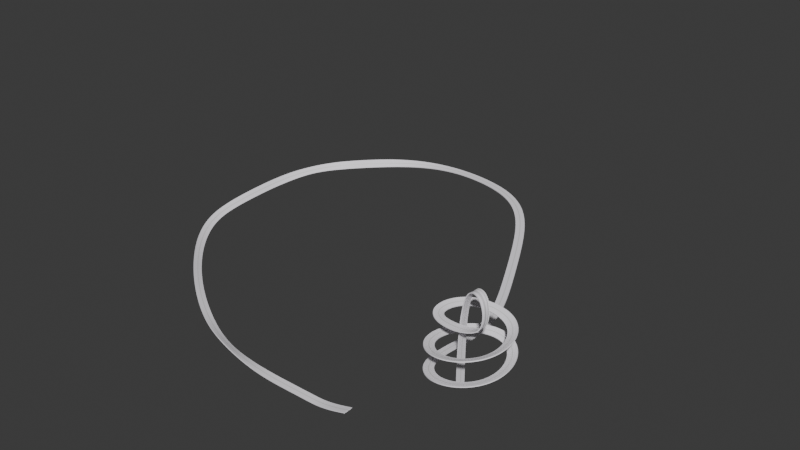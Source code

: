 # Source: sky4.blend  (saved by Blender 4.3.34; exported with 4.5.12 LTS)
import bpy
from mathutils import Matrix  # noqa: F401  (used for matrix-valued properties, if any)

bpy.ops.wm.read_factory_settings(use_empty=True)
scene = bpy.context.scene
scene.name = 'Scene'

# ---- collections
col_collection = bpy.data.collections.new('Collection'); scene.collection.children.link(col_collection)

# ---- materials (node trees are filled in below, after node groups)
mat_vidro = bpy.data.materials.new('vidro')
mat_metal = bpy.data.materials.new('metal')
mat_luz = bpy.data.materials.new('luz')

# ---- material node trees
mat_vidro.use_nodes = True; mat_vidro.node_tree.nodes.clear()
_N = mat_vidro.node_tree.nodes; _L = mat_vidro.node_tree.links
n0 = _N.new('ShaderNodeOutputMaterial'); n0.name = 'Material Output'; n0.location = (300, 300)
n1 = _N.new('ShaderNodeBsdfDiffuse'); n1.name = 'Diffuse BSDF'; n1.location = (10, 300)
n1.inputs[0].default_value = (0.9714, 0.9434, 1.0, 1.0)
_L.new(n1.outputs[0], n0.inputs[0])
n0.is_active_output = True
mat_metal.use_nodes = True; mat_metal.node_tree.nodes.clear()
_N = mat_metal.node_tree.nodes; _L = mat_metal.node_tree.links
n0 = _N.new('ShaderNodeBsdfPrincipled'); n0.name = 'Principled BSDF'; n0.location = (10, 300)
n0.inputs[0].default_value = (0.1503, 0.1503, 0.1503, 1.0)
n1 = _N.new('ShaderNodeOutputMaterial'); n1.name = 'Material Output'; n1.location = (300, 300)
_L.new(n0.outputs[0], n1.inputs[0])
n1.is_active_output = True
mat_luz.use_nodes = True; mat_luz.node_tree.nodes.clear()
_N = mat_luz.node_tree.nodes; _L = mat_luz.node_tree.links
n0 = _N.new('ShaderNodeBsdfPrincipled'); n0.name = 'Principled BSDF'; n0.location = (10, 300)
n1 = _N.new('ShaderNodeOutputMaterial'); n1.name = 'Material Output'; n1.location = (300, 300)
_L.new(n0.outputs[0], n1.inputs[0])
n1.is_active_output = True

# ---- world
world_world = bpy.data.worlds.new('World'); scene.world = world_world
world_world.use_nodes = True; world_world.node_tree.nodes.clear()
_N = world_world.node_tree.nodes; _L = world_world.node_tree.links
n0 = _N.new('ShaderNodeOutputWorld'); n0.name = 'World Output'; n0.location = (300, 300)
n1 = _N.new('ShaderNodeBackground'); n1.name = 'Background'; n1.location = (10, 300)
n1.inputs[0].default_value = (0.05088, 0.05088, 0.05088, 1.0)
_L.new(n1.outputs[0], n0.inputs[0])
n0.is_active_output = True
world_world.color = (0.05088, 0.05088, 0.05088)
world_world.sun_shadow_jitter_overblur = 0.0

# ---- meshes
me_cube_001 = bpy.data.meshes.new('Cube.001')
me_cube_001.from_pydata([(-1.227, -1.0, 0.1768), (-1.227, -1.0, 1.291), (1.0, -5.663, -0.7085), (1.0, -5.663, 1.291), (1.0, -1.0, 0.1768), (1.0, -1.0, 1.291), (-1.227, -5.663, 1.291), (-1.227, -5.663, -0.7085), (-1.227, 0.0, 0.1768), (-1.227, 0.0, 1.291), (1.0, 0.0, 0.1768), (1.0, 0.0, 1.291), (4.563, -5.663, -0.7085), (4.563, -1.0, 0.1768), (4.563, -1.0, 1.291), (4.563, -5.663, 1.291), (4.563, 0.0, 1.291), (4.563, 0.0, 0.1768), (9.024, -5.663, -0.7085), (9.024, -1.0, 0.1768), (9.024, -1.0, 1.291), (9.024, -5.663, 1.291), (9.024, 0.0, 1.291), (9.024, 0.0, 0.1768), (1.0, -11.13, 1.291), (-1.227, -11.13, 1.291), (-1.227, -11.13, 0.5831), (1.0, -11.13, 0.5831), (4.563, -11.13, 1.291), (4.563, -11.13, 0.5831), (9.024, -11.13, 1.291), (9.024, -11.13, 0.5831), (1.0, -11.91, 1.291), (-1.227, -11.91, 1.291), (-1.227, -11.91, -0.816), (1.0, -11.91, -0.816), (4.563, -11.91, 1.291), (4.563, -11.91, -0.816), (9.024, -11.91, 1.291), (9.024, -11.91, -0.816), (1.0, -11.29, 1.491), (-1.227, -11.29, 1.491), (9.024, -11.75, 1.491), (9.024, -11.29, 1.491), (4.563, -11.29, 1.491), (4.563, -11.75, 1.491), (1.0, -11.75, 1.491), (-1.227, -11.75, 1.491), (-1.0, -1.0, 0.3099), (-1.0, -1.0, 1.131), (-1.0, 1.0, 0.3099), (-1.0, 1.0, 1.131), (8.979, -1.0, 0.3099), (8.979, -1.0, 1.131), (8.979, 1.0, 0.3099), (8.979, 1.0, 1.131), (0.9957, 1.0, 1.131), (2.991, 1.0, 1.131), (4.987, 1.0, 1.131), (6.983, 1.0, 1.131), (6.983, 1.0, 0.3099), (4.987, 1.0, 0.3099), (2.991, 1.0, 0.3099), (0.9957, 1.0, 0.3099), (0.9957, -1.0, 0.3099), (2.991, -1.0, 0.3099), (4.987, -1.0, 0.3099), (6.983, -1.0, 0.3099), (6.983, -1.0, 1.131), (4.987, -1.0, 1.131), (2.991, -1.0, 1.131), (0.9957, -1.0, 1.131), (10.11, 2.386, 1.131), (10.11, 2.386, 0.3099), (8.113, 2.386, 1.131), (0.1304, -2.386, 0.3099), (0.1304, -2.386, 1.131), (0.1304, 2.386, 1.131), (0.1304, 2.386, 0.3099), (2.126, 2.386, 0.3099), (10.11, -2.386, 1.131), (10.11, -2.386, 0.3099), (8.113, -2.386, 0.3099), (2.126, -2.386, 1.131), (2.126, 2.386, 1.131), (4.122, 2.386, 1.131), (6.118, 2.386, 1.131), (8.113, 2.386, 0.3099), (6.118, 2.386, 0.3099), (4.122, 2.386, 0.3099), (2.126, -2.386, 0.3099), (4.122, -2.386, 0.3099), (6.118, -2.386, 0.3099), (8.113, -2.386, 1.131), (6.118, -2.386, 1.131), (4.122, -2.386, 1.131), (-1.227, 1.0, 0.1768), (-1.227, 1.0, 1.291), (1.0, 5.663, -0.7085), (1.0, 5.663, 1.291), (1.0, 1.0, 0.1768), (1.0, 1.0, 1.291), (-1.227, 5.663, 1.291), (-1.227, 5.663, -0.7085), (4.563, 5.663, -0.7085), (4.563, 1.0, 0.1768), (4.563, 1.0, 1.291), (4.563, 5.663, 1.291), (9.024, 5.663, -0.7085), (9.024, 1.0, 0.1768), (9.024, 1.0, 1.291), (9.024, 5.663, 1.291), (1.0, 11.13, 1.291), (-1.227, 11.13, 1.291), (-1.227, 11.13, 0.5831), (1.0, 11.13, 0.5831), (4.563, 11.13, 1.291), (4.563, 11.13, 0.5831), (9.024, 11.13, 1.291), (9.024, 11.13, 0.5831), (1.0, 11.91, 1.291), (-1.227, 11.91, 1.291), (-1.227, 11.91, -0.816), (1.0, 11.91, -0.816), (4.563, 11.91, 1.291), (4.563, 11.91, -0.816), (9.024, 11.91, 1.291), (9.024, 11.91, -0.816), (1.0, 11.29, 1.491), (-1.227, 11.29, 1.491), (9.024, 11.75, 1.491), (9.024, 11.29, 1.491), (4.563, 11.29, 1.491), (4.563, 11.75, 1.491), (1.0, 11.75, 1.491), (-1.227, 11.75, 1.491), (-1.0, 1.0, 0.3099), (-1.0, 1.0, 1.131), (-1.0, -1.0, 0.3099), (-1.0, -1.0, 1.131), (8.979, 1.0, 0.3099), (8.979, 1.0, 1.131), (8.979, -1.0, 0.3099), (8.979, -1.0, 1.131), (0.9957, -1.0, 1.131), (2.991, -1.0, 1.131), (4.987, -1.0, 1.131), (6.983, -1.0, 1.131), (6.983, -1.0, 0.3099), (4.987, -1.0, 0.3099), (2.991, -1.0, 0.3099), (0.9957, -1.0, 0.3099), (0.9957, 1.0, 0.3099), (2.991, 1.0, 0.3099), (4.987, 1.0, 0.3099), (6.983, 1.0, 0.3099), (6.983, 1.0, 1.131), (4.987, 1.0, 1.131), (2.991, 1.0, 1.131), (0.9957, 1.0, 1.131), (10.11, -2.386, 1.131), (10.11, -2.386, 0.3099), (8.113, -2.386, 1.131), (0.1304, 2.386, 0.3099), (0.1304, 2.386, 1.131), (0.1304, -2.386, 1.131), (0.1304, -2.386, 0.3099), (2.126, -2.386, 0.3099), (10.11, 2.386, 1.131), (10.11, 2.386, 0.3099), (8.113, 2.386, 0.3099), (2.126, 2.386, 1.131), (2.126, -2.386, 1.131), (4.122, -2.386, 1.131), (6.118, -2.386, 1.131), (8.113, -2.386, 0.3099), (6.118, -2.386, 0.3099), (4.122, -2.386, 0.3099), (2.126, 2.386, 0.3099), (4.122, 2.386, 0.3099), (6.118, 2.386, 0.3099), (8.113, 2.386, 1.131), (6.118, 2.386, 1.131), (4.122, 2.386, 1.131), (10.29, -5.663, -0.7085), (10.29, -1.0, 0.1768), (10.29, -1.0, 1.291), (10.29, -5.663, 1.291), (10.29, 0.0, 1.291), (10.29, 0.0, 0.1768), (10.29, -11.91, 1.291), (10.29, -11.13, 1.291), (10.29, -11.29, 1.491), (10.29, -11.13, 0.5831), (10.29, -11.91, -0.816), (10.29, -11.75, 1.491), (10.29, 5.663, -0.7085), (10.29, 1.0, 0.1768), (10.29, 1.0, 1.291), (10.29, 5.663, 1.291), (10.29, 11.91, 1.291), (10.29, 11.13, 1.291), (10.29, 11.29, 1.491), (10.29, 11.13, 0.5831), (10.29, 11.91, -0.816), (10.29, 11.75, 1.491)], [], [(13, 17, 23, 19), (5, 1, 6, 3), (5, 3, 15, 14), (61, 62, 89, 88), (8, 10, 4, 0), (11, 9, 1, 5), (0, 4, 2, 7), (60, 54, 52, 67), (12, 13, 19, 18), (4, 10, 17, 13), (7, 2, 27, 26), (11, 5, 14, 16), (2, 4, 13, 12), (54, 55, 53, 52), (56, 63, 79, 84), (14, 15, 21, 20), (48, 49, 51, 50), (2, 12, 29, 27), (16, 14, 20, 22), (33, 32, 46, 47), (109, 108, 196, 197), (25, 33, 47, 41), (21, 15, 28, 30), (12, 18, 31, 29), (3, 6, 25, 24), (15, 3, 24, 28), (56, 51, 49, 71), (35, 32, 33, 34), (32, 35, 37, 36), (36, 37, 39, 38), (25, 26, 34, 33), (26, 27, 35, 34), (29, 31, 39, 37), (27, 29, 37, 35), (30, 28, 44, 43), (44, 40, 46, 45), (43, 44, 45, 42), (40, 41, 47, 46), (28, 24, 40, 44), (36, 38, 42, 45), (32, 36, 45, 46), (31, 18, 184, 193), (24, 25, 41, 40), (55, 59, 68, 53), (59, 58, 69, 68), (58, 57, 70, 69), (57, 56, 71, 70), (50, 51, 77, 78), (67, 68, 69, 66), (67, 52, 81, 82), (65, 70, 71, 64), (50, 63, 64, 48), (63, 62, 65, 64), (62, 61, 66, 65), (61, 60, 67, 66), (68, 67, 82, 93), (63, 56, 57, 62), (53, 68, 93, 80), (61, 58, 59, 60), (87, 74, 72, 73), (90, 83, 76, 75), (81, 80, 93, 82), (92, 94, 95, 91), (78, 77, 84, 79), (89, 85, 86, 88), (66, 69, 94, 92), (71, 49, 76, 83), (69, 70, 95, 94), (63, 50, 78, 79), (62, 57, 85, 89), (70, 65, 91, 95), (51, 56, 84, 77), (58, 61, 88, 86), (55, 54, 73, 72), (48, 64, 90, 75), (64, 71, 83, 90), (60, 59, 74, 87), (57, 58, 86, 85), (65, 66, 92, 91), (49, 48, 75, 76), (54, 60, 87, 73), (59, 55, 72, 74), (52, 53, 80, 81), (105, 109, 23, 17), (101, 99, 102, 97), (101, 106, 107, 99), (149, 176, 177, 150), (8, 96, 100, 10), (11, 101, 97, 9), (96, 103, 98, 100), (148, 155, 140, 142), (104, 108, 109, 105), (100, 105, 17, 10), (103, 114, 115, 98), (11, 16, 106, 101), (98, 104, 105, 100), (142, 140, 141, 143), (144, 172, 167, 151), (106, 110, 111, 107), (136, 138, 139, 137), (98, 115, 117, 104), (16, 22, 110, 106), (121, 135, 134, 120), (108, 119, 203, 196), (113, 129, 135, 121), (111, 118, 116, 107), (104, 117, 119, 108), (99, 112, 113, 102), (107, 116, 112, 99), (144, 159, 137, 139), (123, 122, 121, 120), (120, 124, 125, 123), (124, 126, 127, 125), (113, 121, 122, 114), (114, 122, 123, 115), (117, 125, 127, 119), (115, 123, 125, 117), (118, 131, 132, 116), (132, 133, 134, 128), (131, 130, 133, 132), (128, 134, 135, 129), (116, 132, 128, 112), (124, 133, 130, 126), (120, 134, 133, 124), (30, 43, 192, 191), (112, 128, 129, 113), (143, 141, 156, 147), (147, 156, 157, 146), (146, 157, 158, 145), (145, 158, 159, 144), (138, 166, 165, 139), (155, 154, 157, 156), (155, 170, 169, 140), (153, 152, 159, 158), (138, 136, 152, 151), (151, 152, 153, 150), (150, 153, 154, 149), (149, 154, 155, 148), (156, 181, 170, 155), (151, 150, 145, 144), (141, 168, 181, 156), (149, 148, 147, 146), (175, 161, 160, 162), (178, 163, 164, 171), (169, 170, 181, 168), (180, 179, 183, 182), (166, 167, 172, 165), (177, 176, 174, 173), (154, 180, 182, 157), (159, 171, 164, 137), (157, 182, 183, 158), (151, 167, 166, 138), (150, 177, 173, 145), (158, 183, 179, 153), (139, 165, 172, 144), (146, 174, 176, 149), (143, 160, 161, 142), (136, 163, 178, 152), (152, 178, 171, 159), (148, 175, 162, 147), (145, 173, 174, 146), (153, 179, 180, 154), (137, 164, 163, 136), (142, 161, 175, 148), (147, 162, 160, 143), (140, 169, 168, 141), (193, 191, 190, 194), (190, 191, 192, 195), (203, 204, 200, 201), (200, 205, 202, 201), (22, 20, 186, 188), (111, 110, 198, 199), (110, 22, 188, 198), (118, 119, 203, 201), (31, 30, 191, 193), (19, 23, 189, 185), (127, 126, 200, 204), (38, 39, 194, 190), (126, 130, 205, 200), (42, 38, 190, 195), (23, 109, 197, 189), (18, 19, 185, 184), (130, 131, 202, 205), (118, 111, 199, 201), (43, 42, 195, 192), (119, 127, 204, 203), (21, 30, 191, 187), (131, 118, 201, 202), (20, 21, 187, 186), (39, 31, 193, 194), (187, 191, 193, 184), (184, 185, 186, 187), (188, 186, 185, 189), (188, 189, 197, 198), (196, 199, 198, 197), (201, 199, 196, 203), (113, 114, 103, 102), (102, 103, 96, 97), (8, 9, 97, 96), (8, 0, 1, 9), (6, 1, 0, 7), (26, 25, 6, 7)])
me_cube_001.polygons.foreach_set('material_index', [2, 0, 0, 1, 2, 2, 0, 1, 0, 2, 0, 2, 0, 1, 1, 0, 1, 0, 2, 2, 0, 0, 0, 0, 0, 0, 1, 0, 0, 0, 0, 2, 2, 2, 2, 0, 0, 0, 2, 2, 2, 0, 2, 1, 1, 1, 1, 1, 1, 1, 1, 1, 1, 1, 1, 1, 1, 1, 1, 1, 1, 1, 1, 1, 1, 1, 1, 1, 1, 1, 1, 1, 1, 1, 1, 1, 1, 1, 1, 1, 1, 1, 1, 2, 0, 0, 1, 2, 2, 0, 1, 0, 2, 0, 2, 0, 1, 1, 0, 1, 0, 2, 2, 0, 0, 0, 0, 0, 0, 1, 0, 0, 0, 0, 2, 2, 2, 2, 0, 0, 0, 2, 2, 2, 2, 2, 1, 1, 1, 1, 1, 1, 1, 1, 1, 1, 1, 1, 1, 1, 1, 1, 1, 1, 1, 1, 1, 1, 1, 1, 1, 1, 1, 1, 1, 1, 1, 1, 1, 1, 1, 1, 1, 1, 1, 1, 0, 0, 0, 0, 2, 0, 2, 0, 0, 2, 0, 0, 2, 2, 2, 0, 0, 0, 0, 2, 0, 2, 0, 2, 0, 0, 2, 2, 0, 0, 0, 0, 2, 2, 0, 0])
_uv = me_cube_001.uv_layers.new(name='UVMap')
_uv.uv.foreach_set('vector', [0.375, 0.75, 0.375, 0.625, 0.375, 0.625, 0.375, 0.75, 0.625, 0.75, 0.875, 0.75, 0.875, 0.75, 0.625, 0.75, 0.625, 0.75, 0.625, 0.75, 0.625, 0.75, 0.625, 0.75, 0.525, 0.25, 0.475, 0.25, 0.475, 0.25, 0.525, 0.25, 0.125, 0.625, 0.375, 0.625, 0.375, 0.75, 0.125, 0.75, 0.625, 0.625, 0.875, 0.625, 0.875, 0.75, 0.625, 0.75, 0.125, 0.75, 0.375, 0.75, 0.375, 0.75, 0.125, 0.75, 0.575, 0.25, 0.625, 0.25, 0.625, 0.5, 0.575, 0.5, 0.375, 0.75, 0.375, 0.75, 0.375, 0.75, 0.375, 0.75, 0.375, 0.75, 0.375, 0.625, 0.375, 0.625, 0.375, 0.75, 0.125, 0.75, 0.375, 0.75, 0.375, 0.75, 0.125, 0.75, 0.625, 0.625, 0.625, 0.75, 0.625, 0.75, 0.625, 0.625, 0.375, 0.75, 0.375, 0.75, 0.375, 0.75, 0.375, 0.75, 0.375, 0.5, 0.625, 0.5, 0.625, 0.75, 0.375, 0.75, 0.625, 0.05, 0.375, 0.05, 0.375, 0.05, 0.625, 0.05, 0.625, 0.75, 0.625, 0.75, 0.625, 0.75, 0.625, 0.75, 0.125, 0.5, 0.375, 0.5, 0.375, 0.75, 0.125, 0.75, 0.375, 0.75, 0.375, 0.75, 0.375, 0.75, 0.375, 0.75, 0.625, 0.625, 0.625, 0.75, 0.625, 0.75, 0.625, 0.625, 0.625, 1.0, 0.625, 0.75, 0.625, 0.75, 0.625, 1.0, 0.375, 0.75, 0.375, 0.75, 0.375, 0.75, 0.375, 0.75, 0.625, 0.0, 0.625, 0.0, 0.625, 0.0, 0.625, 0.0, 0.625, 0.75, 0.625, 0.75, 0.625, 0.75, 0.625, 0.75, 0.375, 0.75, 0.375, 0.75, 0.375, 0.75, 0.375, 0.75, 0.625, 0.75, 0.875, 0.75, 0.875, 0.75, 0.625, 0.75, 0.625, 0.75, 0.625, 0.75, 0.625, 0.75, 0.625, 0.75, 0.825, 0.5, 0.875, 0.5, 0.875, 0.75, 0.825, 0.75, 0.375, 0.75, 0.625, 0.75, 0.625, 1.0, 0.375, 1.0, 0.625, 0.75, 0.375, 0.75, 0.375, 0.75, 0.625, 0.75, 0.625, 0.75, 0.375, 0.75, 0.375, 0.75, 0.625, 0.75, 0.625, 0.0, 0.375, 0.0, 0.375, 0.0, 0.625, 0.0, 0.125, 0.75, 0.375, 0.75, 0.375, 0.75, 0.125, 0.75, 0.375, 0.75, 0.375, 0.75, 0.375, 0.75, 0.375, 0.75, 0.375, 0.75, 0.375, 0.75, 0.375, 0.75, 0.375, 0.75, 0.625, 0.75, 0.625, 0.75, 0.625, 0.75, 0.625, 0.75, 0.625, 0.75, 0.625, 0.75, 0.625, 0.75, 0.625, 0.75, 0.625, 0.75, 0.625, 0.75, 0.625, 0.75, 0.625, 0.75, 0.625, 0.75, 0.875, 0.75, 0.875, 0.75, 0.625, 0.75, 0.625, 0.75, 0.625, 0.75, 0.625, 0.75, 0.625, 0.75, 0.625, 0.75, 0.625, 0.75, 0.625, 0.75, 0.625, 0.75, 0.625, 0.75, 0.625, 0.75, 0.625, 0.75, 0.625, 0.75, 0.375, 0.75, 0.375, 0.75, 0.375, 0.75, 0.375, 0.75, 0.625, 0.75, 0.875, 0.75, 0.875, 0.75, 0.625, 0.75, 0.625, 0.5, 0.675, 0.5, 0.675, 0.75, 0.625, 0.75, 0.675, 0.5, 0.725, 0.5, 0.725, 0.75, 0.675, 0.75, 0.725, 0.5, 0.775, 0.5, 0.775, 0.75, 0.725, 0.75, 0.775, 0.5, 0.825, 0.5, 0.825, 0.75, 0.775, 0.75, 0.125, 0.75, 0.375, 0.75, 0.375, 0.75, 0.125, 0.75, 0.375, 0.8, 0.625, 0.8, 0.625, 0.85, 0.375, 0.85, 0.575, 0.5, 0.625, 0.5, 0.625, 0.5, 0.575, 0.5, 0.375, 0.9, 0.625, 0.9, 0.625, 0.95, 0.375, 0.95, 0.375, 0.25, 0.425, 0.25, 0.425, 0.5, 0.375, 0.5, 0.425, 0.25, 0.475, 0.25, 0.475, 0.5, 0.425, 0.5, 0.475, 0.25, 0.525, 0.25, 0.525, 0.5, 0.475, 0.5, 0.525, 0.25, 0.575, 0.25, 0.575, 0.5, 0.525, 0.5, 0.625, 0.8, 0.375, 0.8, 0.375, 0.8, 0.625, 0.8, 0.375, 0.05, 0.625, 0.05, 0.625, 0.1, 0.375, 0.1, 0.625, 0.75, 0.675, 0.75, 0.675, 0.75, 0.625, 0.75, 0.375, 0.15, 0.625, 0.15, 0.625, 0.2, 0.375, 0.2, 0.375, 0.2, 0.625, 0.2, 0.625, 0.25, 0.375, 0.25, 0.375, 0.95, 0.625, 0.95, 0.625, 1.0, 0.375, 1.0, 0.375, 0.75, 0.625, 0.75, 0.625, 0.8, 0.375, 0.8, 0.375, 0.85, 0.625, 0.85, 0.625, 0.9, 0.375, 0.9, 0.375, 0.0, 0.625, 0.0, 0.625, 0.05, 0.375, 0.05, 0.375, 0.1, 0.625, 0.1, 0.625, 0.15, 0.375, 0.15, 0.375, 0.85, 0.625, 0.85, 0.625, 0.85, 0.375, 0.85, 0.825, 0.75, 0.875, 0.75, 0.875, 0.75, 0.825, 0.75, 0.725, 0.75, 0.775, 0.75, 0.775, 0.75, 0.725, 0.75, 0.425, 0.25, 0.375, 0.25, 0.375, 0.25, 0.425, 0.25, 0.375, 0.1, 0.625, 0.1, 0.625, 0.1, 0.375, 0.1, 0.625, 0.9, 0.375, 0.9, 0.375, 0.9, 0.625, 0.9, 0.875, 0.5, 0.825, 0.5, 0.825, 0.5, 0.875, 0.5, 0.625, 0.15, 0.375, 0.15, 0.375, 0.15, 0.625, 0.15, 0.625, 0.5, 0.375, 0.5, 0.375, 0.5, 0.625, 0.5, 0.375, 0.5, 0.425, 0.5, 0.425, 0.5, 0.375, 0.5, 0.375, 0.95, 0.625, 0.95, 0.625, 0.95, 0.375, 0.95, 0.375, 0.2, 0.625, 0.2, 0.625, 0.2, 0.375, 0.2, 0.775, 0.5, 0.725, 0.5, 0.725, 0.5, 0.775, 0.5, 0.475, 0.5, 0.525, 0.5, 0.525, 0.5, 0.475, 0.5, 0.375, 0.5, 0.125, 0.5, 0.125, 0.5, 0.375, 0.5, 0.625, 0.25, 0.575, 0.25, 0.575, 0.25, 0.625, 0.25, 0.675, 0.5, 0.625, 0.5, 0.625, 0.5, 0.675, 0.5, 0.375, 0.75, 0.625, 0.75, 0.625, 0.75, 0.375, 0.75, 0.375, 0.75, 0.375, 0.75, 0.375, 0.625, 0.375, 0.625, 0.625, 0.75, 0.625, 0.75, 0.875, 0.75, 0.875, 0.75, 0.625, 0.75, 0.625, 0.75, 0.625, 0.75, 0.625, 0.75, 0.525, 0.25, 0.525, 0.25, 0.475, 0.25, 0.475, 0.25, 0.125, 0.625, 0.125, 0.75, 0.375, 0.75, 0.375, 0.625, 0.625, 0.625, 0.625, 0.75, 0.875, 0.75, 0.875, 0.625, 0.125, 0.75, 0.125, 0.75, 0.375, 0.75, 0.375, 0.75, 0.575, 0.25, 0.575, 0.5, 0.625, 0.5, 0.625, 0.25, 0.375, 0.75, 0.375, 0.75, 0.375, 0.75, 0.375, 0.75, 0.375, 0.75, 0.375, 0.75, 0.375, 0.625, 0.375, 0.625, 0.125, 0.75, 0.125, 0.75, 0.375, 0.75, 0.375, 0.75, 0.625, 0.625, 0.625, 0.625, 0.625, 0.75, 0.625, 0.75, 0.375, 0.75, 0.375, 0.75, 0.375, 0.75, 0.375, 0.75, 0.375, 0.5, 0.375, 0.75, 0.625, 0.75, 0.625, 0.5, 0.625, 0.05, 0.625, 0.05, 0.375, 0.05, 0.375, 0.05, 0.625, 0.75, 0.625, 0.75, 0.625, 0.75, 0.625, 0.75, 0.125, 0.5, 0.125, 0.75, 0.375, 0.75, 0.375, 0.5, 0.375, 0.75, 0.375, 0.75, 0.375, 0.75, 0.375, 0.75, 0.625, 0.625, 0.625, 0.625, 0.625, 0.75, 0.625, 0.75, 0.625, 1.0, 0.625, 1.0, 0.625, 0.75, 0.625, 0.75, 0.375, 0.75, 0.375, 0.75, 0.375, 0.75, 0.375, 0.75, 0.625, 0.0, 0.625, 0.0, 0.625, 0.0, 0.625, 0.0, 0.625, 0.75, 0.625, 0.75, 0.625, 0.75, 0.625, 0.75, 0.375, 0.75, 0.375, 0.75, 0.375, 0.75, 0.375, 0.75, 0.625, 0.75, 0.625, 0.75, 0.875, 0.75, 0.875, 0.75, 0.625, 0.75, 0.625, 0.75, 0.625, 0.75, 0.625, 0.75, 0.825, 0.5, 0.825, 0.75, 0.875, 0.75, 0.875, 0.5, 0.375, 0.75, 0.375, 1.0, 0.625, 1.0, 0.625, 0.75, 0.625, 0.75, 0.625, 0.75, 0.375, 0.75, 0.375, 0.75, 0.625, 0.75, 0.625, 0.75, 0.375, 0.75, 0.375, 0.75, 0.625, 0.0, 0.625, 0.0, 0.375, 0.0, 0.375, 0.0, 0.125, 0.75, 0.125, 0.75, 0.375, 0.75, 0.375, 0.75, 0.375, 0.75, 0.375, 0.75, 0.375, 0.75, 0.375, 0.75, 0.375, 0.75, 0.375, 0.75, 0.375, 0.75, 0.375, 0.75, 0.625, 0.75, 0.625, 0.75, 0.625, 0.75, 0.625, 0.75, 0.625, 0.75, 0.625, 0.75, 0.625, 0.75, 0.625, 0.75, 0.625, 0.75, 0.625, 0.75, 0.625, 0.75, 0.625, 0.75, 0.625, 0.75, 0.625, 0.75, 0.875, 0.75, 0.875, 0.75, 0.625, 0.75, 0.625, 0.75, 0.625, 0.75, 0.625, 0.75, 0.625, 0.75, 0.625, 0.75, 0.625, 0.75, 0.625, 0.75, 0.625, 0.75, 0.625, 0.75, 0.625, 0.75, 0.625, 0.75, 0.625, 0.75, 0.625, 0.75, 0.625, 0.75, 0.625, 0.75, 0.625, 0.75, 0.625, 0.75, 0.875, 0.75, 0.875, 0.75, 0.625, 0.5, 0.625, 0.75, 0.675, 0.75, 0.675, 0.5, 0.675, 0.5, 0.675, 0.75, 0.725, 0.75, 0.725, 0.5, 0.725, 0.5, 0.725, 0.75, 0.775, 0.75, 0.775, 0.5, 0.775, 0.5, 0.775, 0.75, 0.825, 0.75, 0.825, 0.5, 0.125, 0.75, 0.125, 0.75, 0.375, 0.75, 0.375, 0.75, 0.375, 0.8, 0.375, 0.85, 0.625, 0.85, 0.625, 0.8, 0.575, 0.5, 0.575, 0.5, 0.625, 0.5, 0.625, 0.5, 0.375, 0.9, 0.375, 0.95, 0.625, 0.95, 0.625, 0.9, 0.375, 0.25, 0.375, 0.5, 0.425, 0.5, 0.425, 0.25, 0.425, 0.25, 0.425, 0.5, 0.475, 0.5, 0.475, 0.25, 0.475, 0.25, 0.475, 0.5, 0.525, 0.5, 0.525, 0.25, 0.525, 0.25, 0.525, 0.5, 0.575, 0.5, 0.575, 0.25, 0.625, 0.8, 0.625, 0.8, 0.375, 0.8, 0.375, 0.8, 0.375, 0.05, 0.375, 0.1, 0.625, 0.1, 0.625, 0.05, 0.625, 0.75, 0.625, 0.75, 0.675, 0.75, 0.675, 0.75, 0.375, 0.15, 0.375, 0.2, 0.625, 0.2, 0.625, 0.15, 0.375, 0.2, 0.375, 0.25, 0.625, 0.25, 0.625, 0.2, 0.375, 0.95, 0.375, 1.0, 0.625, 1.0, 0.625, 0.95, 0.375, 0.75, 0.375, 0.8, 0.625, 0.8, 0.625, 0.75, 0.375, 0.85, 0.375, 0.9, 0.625, 0.9, 0.625, 0.85, 0.375, 0.0, 0.375, 0.05, 0.625, 0.05, 0.625, 0.0, 0.375, 0.1, 0.375, 0.15, 0.625, 0.15, 0.625, 0.1, 0.375, 0.85, 0.375, 0.85, 0.625, 0.85, 0.625, 0.85, 0.825, 0.75, 0.825, 0.75, 0.875, 0.75, 0.875, 0.75, 0.725, 0.75, 0.725, 0.75, 0.775, 0.75, 0.775, 0.75, 0.425, 0.25, 0.425, 0.25, 0.375, 0.25, 0.375, 0.25, 0.375, 0.1, 0.375, 0.1, 0.625, 0.1, 0.625, 0.1, 0.625, 0.9, 0.625, 0.9, 0.375, 0.9, 0.375, 0.9, 0.875, 0.5, 0.875, 0.5, 0.825, 0.5, 0.825, 0.5, 0.625, 0.15, 0.625, 0.15, 0.375, 0.15, 0.375, 0.15, 0.625, 0.5, 0.625, 0.5, 0.375, 0.5, 0.375, 0.5, 0.375, 0.5, 0.375, 0.5, 0.425, 0.5, 0.425, 0.5, 0.375, 0.95, 0.375, 0.95, 0.625, 0.95, 0.625, 0.95, 0.375, 0.2, 0.375, 0.2, 0.625, 0.2, 0.625, 0.2, 0.775, 0.5, 0.775, 0.5, 0.725, 0.5, 0.725, 0.5, 0.475, 0.5, 0.475, 0.5, 0.525, 0.5, 0.525, 0.5, 0.375, 0.5, 0.375, 0.5, 0.125, 0.5, 0.125, 0.5, 0.625, 0.25, 0.625, 0.25, 0.575, 0.25, 0.575, 0.25, 0.675, 0.5, 0.675, 0.5, 0.625, 0.5, 0.625, 0.5, 0.375, 0.75, 0.375, 0.75, 0.625, 0.75, 0.625, 0.75, 0.375, 0.75, 0.625, 0.75, 0.625, 0.75, 0.375, 0.75, 0.625, 0.75, 0.625, 0.75, 0.625, 0.75, 0.625, 0.75, 0.375, 0.75, 0.375, 0.75, 0.625, 0.75, 0.625, 0.75, 0.625, 0.75, 0.625, 0.75, 0.625, 0.75, 0.625, 0.75, 0.625, 0.625, 0.625, 0.75, 0.625, 0.75, 0.625, 0.625, 0.625, 0.75, 0.625, 0.75, 0.625, 0.75, 0.625, 0.75, 0.625, 0.75, 0.625, 0.625, 0.625, 0.625, 0.625, 0.75, 0.0, 0.0, 0.0, 0.0, 0.0, 0.0, 0.0, 0.0, 0.0, 0.0, 0.0, 0.0, 0.0, 0.0, 0.0, 0.0, 0.375, 0.75, 0.375, 0.625, 0.375, 0.625, 0.375, 0.75, 0.375, 0.75, 0.625, 0.75, 0.625, 0.75, 0.375, 0.75, 0.625, 0.75, 0.375, 0.75, 0.375, 0.75, 0.625, 0.75, 0.625, 0.75, 0.625, 0.75, 0.625, 0.75, 0.625, 0.75, 0.625, 0.75, 0.625, 0.75, 0.625, 0.75, 0.625, 0.75, 0.375, 0.625, 0.375, 0.75, 0.375, 0.75, 0.375, 0.625, 0.375, 0.75, 0.375, 0.75, 0.375, 0.75, 0.375, 0.75, 0.625, 0.75, 0.625, 0.75, 0.625, 0.75, 0.625, 0.75, 0.625, 0.75, 0.625, 0.75, 0.625, 0.75, 0.625, 0.75, 0.625, 0.75, 0.625, 0.75, 0.625, 0.75, 0.625, 0.75, 0.375, 0.75, 0.375, 0.75, 0.375, 0.75, 0.375, 0.75, 0.625, 0.75, 0.625, 0.75, 0.625, 0.75, 0.625, 0.75, 0.625, 0.75, 0.625, 0.75, 0.625, 0.75, 0.625, 0.75, 0.625, 0.75, 0.625, 0.75, 0.625, 0.75, 0.625, 0.75, 0.375, 0.75, 0.375, 0.75, 0.375, 0.75, 0.375, 0.75, 0.0, 0.0, 0.0, 0.0, 0.0, 0.0, 0.0, 0.0, 0.0, 0.0, 0.375, 0.75, 0.625, 0.75, 0.0, 0.0, 0.625, 0.625, 0.625, 0.75, 0.375, 0.75, 0.375, 0.625, 0.625, 0.625, 0.375, 0.625, 0.375, 0.75, 0.625, 0.75, 0.375, 0.75, 0.625, 0.75, 0.625, 0.75, 0.375, 0.75, 0.0, 0.0, 0.0, 0.0, 0.0, 0.0, 0.0, 0.0, 0.875, 0.75, 0.125, 0.75, 0.125, 0.75, 0.875, 0.75, 0.875, 0.75, 0.125, 0.75, 0.125, 0.75, 0.875, 0.75, 0.125, 0.625, 0.875, 0.625, 0.875, 0.75, 0.125, 0.75, 0.125, 0.625, 0.125, 0.75, 0.875, 0.75, 0.875, 0.625, 0.875, 0.75, 0.875, 0.75, 0.125, 0.75, 0.125, 0.75, 0.125, 0.75, 0.875, 0.75, 0.875, 0.75, 0.125, 0.75])
me_cube_001.materials.append(mat_vidro)
me_cube_001.materials.append(mat_metal)
me_cube_001.materials.append(mat_luz)
me_cube_001.update()

# ---- curves / text
cu_nurbspath_001 = bpy.data.curves.new('NurbsPath.001', 'CURVE')
cu_nurbspath_001.dimensions = '3D'
_sp = cu_nurbspath_001.splines.new('NURBS'); _sp.points.add(41)
_sp.points.foreach_set('co', [7.301, 3.094, 2.498, 1.0, 7.301, 3.094, 4.01, 1.0, 7.301, 3.087, 8.2, 1.0, 8.388, 2.877, 8.689, 1.0, 9.227, 2.401, 8.291, 1.0, 9.227, 2.401, 6.895, 1.0, 8.574, 2.401, 6.506, 1.0, 7.449, 2.401, 6.232, 1.0, 5.432, 2.643, 6.232, 1.0, 5.746, 4.852, 6.232, 1.0, 7.53, 5.407, 6.232, 1.0, 9.761, 4.877, 6.062, 1.0, 10.25, 2.018, 5.759, 1.0, 8.132, 0.4166, 5.564, 1.0, 5.914, 1.536, 5.176, 1.0, 5.643, 3.85, 4.947, 1.0, 7.605, 5.728, 4.854, 1.0, 9.761, 4.877, 4.683, 1.0, 10.25, 2.018, 4.38, 1.0, 8.132, 0.4166, 4.185, 1.0, 5.914, 1.536, 3.797, 1.0, 5.643, 3.85, 3.568, 1.0, 6.27, 7.445, 3.328, 1.0, 4.084, 11.73, 3.328, 1.0, 2.123, 15.67, 3.328, 1.0, -0.7721, 20.83, 3.328, 1.0, -5.035, 22.86, 2.995, 1.0, -10.7, 23.82, 2.607, 1.0, -15.27, 20.47, 2.23, 1.0, -17.3, 18.4, 2.057, 1.0, -18.13, 15.34, 1.868, 1.0, -18.13, 11.45, 1.647, 1.0, -18.13, 8.379, 1.31, 1.0, -14.42, 4.321, 0.7833, 1.0, -10.87, 2.036, 0.0, 1.0, -7.661, 0.5779, 0.0, 1.0, -4.188, 0.0, 0.0, 1.0, -2.0, 0.0, 0.0, 1.0, -1.0, 0.0, 0.0, 1.0, 0.0, 0.0, 0.0, 1.0, 1.0, 0.0, 0.0, 1.0, 2.47, 0.0, 0.4474, 1.0])
_sp.points.foreach_set('tilt', [1.47, 1.423, 1.762, 1.327, 0.6672, 0.7344, 1.012, 0.5183, 1.129, 1.129, 1.129, 1.469, 1.469, 1.469, 1.469, 1.469, 2.007, 2.007, 2.007, 2.007, 2.007, 2.007, 2.007, 2.007, 2.007, 2.007, 2.007, 2.007, 0.1785, 1.977, 0.4814, 1.317, 1.408, 0.9114, 1.803, 0.9608, 1.817, 1.817, 1.817, 1.817, 1.817, 1.817])
_sp.order_u = 5
_sp.order_v = 0
_sp.use_endpoint_u = True
cu_nurbspath_001.use_path = True
cu_nurbspath_001.fill_mode = 'FULL'

# ---- objects
ob_cube = bpy.data.objects.new('Cube', me_cube_001)
ob_nurbspath = bpy.data.objects.new('NurbsPath', cu_nurbspath_001)

# ---- transforms, parenting, visibility, modifiers, constraints
ob_cube.location = (0.0, 0.0, 0.0)
_m = ob_cube.modifiers.new('Array', 'ARRAY')
_m.fit_type = 'FIT_LENGTH'
_m.fit_length = 4608.0
_m = ob_cube.modifiers.new('Curve', 'CURVE')
_m.object = ob_nurbspath
ob_nurbspath.location = (0.0, 0.0, 0.0)
ob_nurbspath.scale = (42.47, 42.47, 42.47)

# ---- collection membership
col_collection.objects.link(ob_cube)
col_collection.objects.link(ob_nurbspath)

# ---- scene / render settings (as saved in the file)
scene.frame_start = 1; scene.frame_end = 250; scene.frame_set(1)
scene.render.engine = 'BLENDER_EEVEE_NEXT'
bpy.context.view_layer.update()

# ---- added for rendering (the .blend has no active camera and no usable light): camera, sun
cam_auto = bpy.data.cameras.new('AutoCamera')
cam_auto.lens = 50.0
cam_auto.sensor_width = 36.0
cam_auto.clip_end = 28461.5
ob_auto_camera = bpy.data.objects.new('AutoCamera', cam_auto)
scene.collection.objects.link(ob_auto_camera)
ob_auto_camera.location = (1454.42, -1440.25, 1481.9)
ob_auto_camera.rotation_euler = (1.09748, -7.21219e-08, 0.694738)
scene.camera = ob_auto_camera
light_auto_sun = bpy.data.lights.new('AutoSun', 'SUN')
light_auto_sun.energy = 3.0
light_auto_sun.angle = 0.0523599
ob_auto_sun = bpy.data.objects.new('AutoSun', light_auto_sun)
scene.collection.objects.link(ob_auto_sun)
ob_auto_sun.rotation_euler = (0.872665, 0.174533, 0.523599)
bpy.context.view_layer.update()
